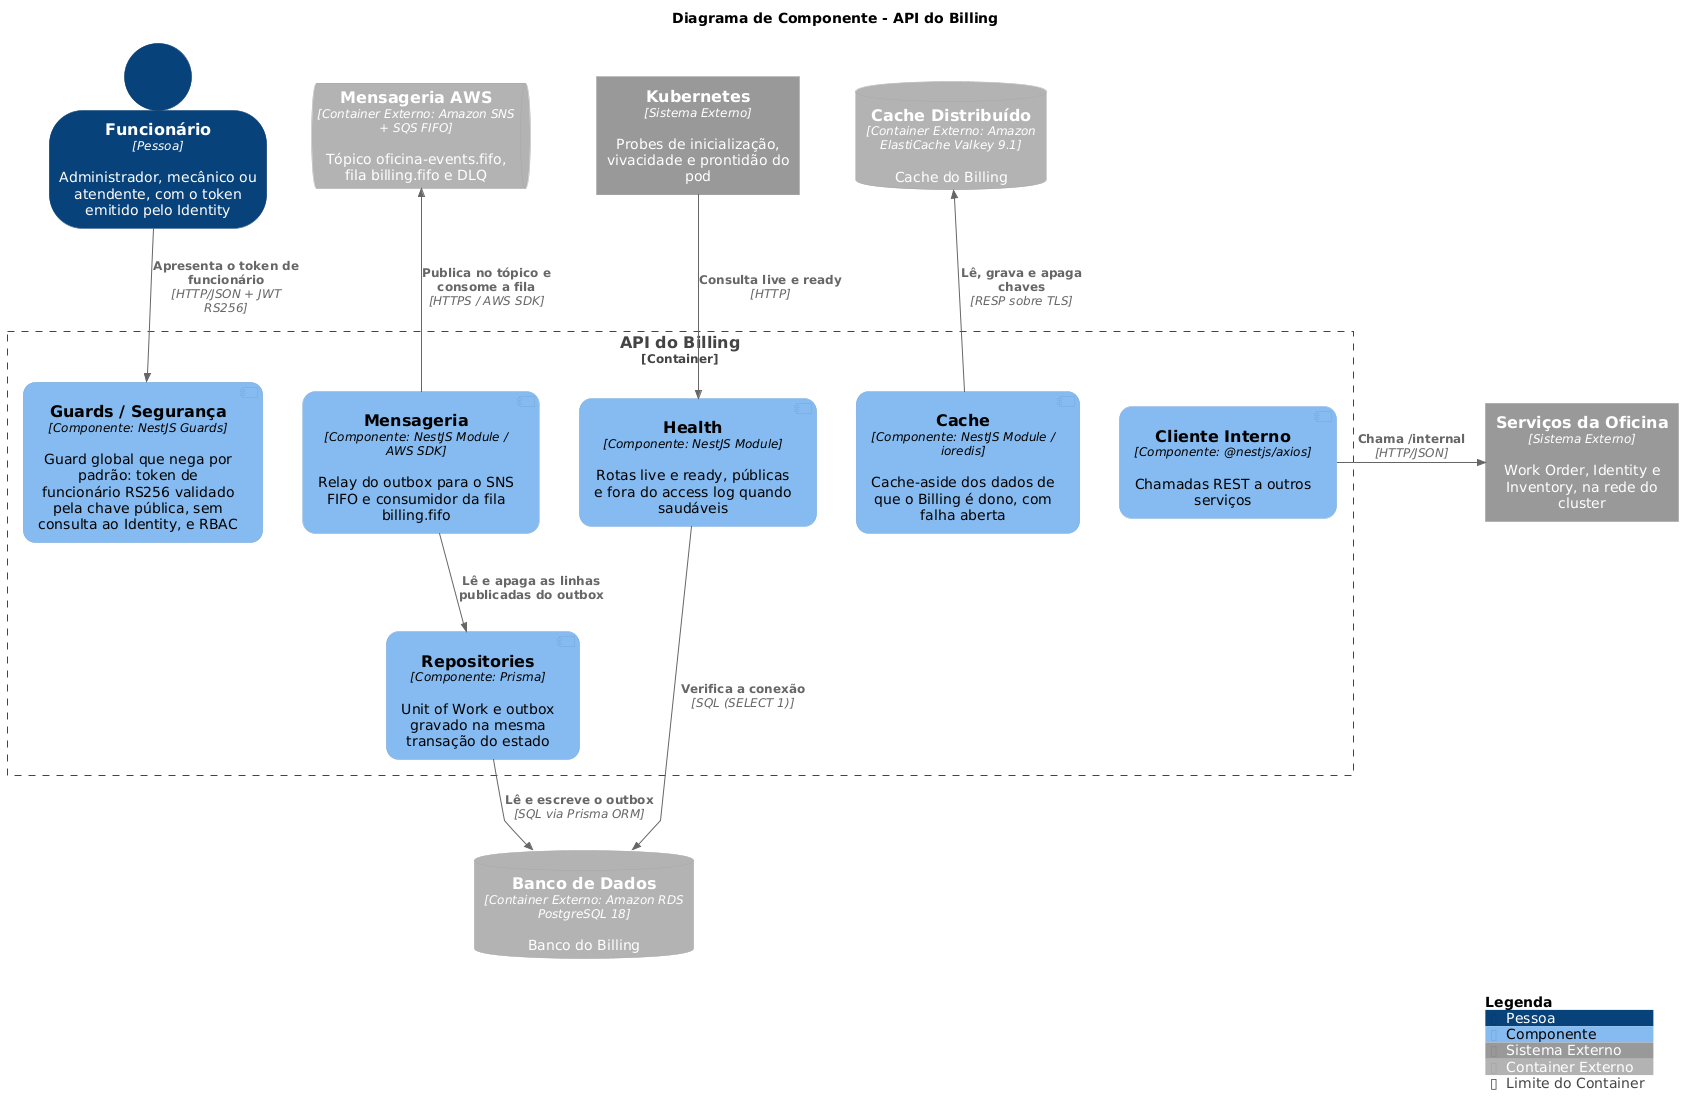

The diagram above was rendered by PlantUML. Its source (embedded in the PNG):
@startuml c4-component
!include https://raw.githubusercontent.com/plantuml-stdlib/C4-PlantUML/v2.14.0/C4_Component.puml

!$LEGEND_TITLE_TEXT = "Legenda"
UpdateElementStyle("component", $legendText="Componente")
UpdateElementStyle("person", $legendText="Pessoa")
UpdateElementStyle("external_system", $legendText="Sistema Externo")
UpdateElementStyle("external_container", $legendText="Container Externo")
UpdateBoundaryStyle("container", $type="Container", $legendText="Limite do Container")

SHOW_ELEMENT_TYPE($hidePersonType="false")
SHOW_PERSON_OUTLINE()
skinparam defaultFontName Arial

skinparam linetype polyline
skinparam nodesep 40
skinparam ranksep 60

skinparam component {
  BackgroundColor #85BBF0
  FontColor #000000
  BorderColor #78A8D8
  RoundCorner 25
}

title Diagrama de Componente - API do Billing

Person(staff, "Funcionário", "Administrador, mecânico ou atendente, com o token emitido pelo Identity")
ContainerQueue_Ext(sns, "Mensageria AWS", "Amazon SNS + SQS FIFO", "Tópico oficina-events.fifo, fila billing.fifo e DLQ")
System_Ext(k8s, "Kubernetes", "Probes de inicialização, vivacidade e prontidão do pod")
ContainerDb_Ext(valkey, "Cache Distribuído", "Amazon ElastiCache Valkey 9.1", "Cache do Billing")

Container_Boundary(api, "API do Billing") {
    Component(guards, "Guards / Segurança", "NestJS Guards", "Guard global que nega por padrão: token de funcionário RS256 validado pela chave pública, sem consulta ao Identity, e RBAC", $baseShape="component")
    Component(messaging, "Mensageria", "NestJS Module / AWS SDK", "Relay do outbox para o SNS FIFO e consumidor da fila billing.fifo", $baseShape="component")
    Component(health, "Health", "NestJS Module", "Rotas live e ready, públicas e fora do access log quando saudáveis", $baseShape="component")
    Component(cache, "Cache", "NestJS Module / ioredis", "Cache-aside dos dados de que o Billing é dono, com falha aberta", $baseShape="component")
    Component(internalClient, "Cliente Interno", "@nestjs/axios", "Chamadas REST a outros serviços", $baseShape="component")
    Component(repositories, "Repositories", "Prisma", "Unit of Work e outbox gravado na mesma transação do estado", $baseShape="component")
}

System_Ext(services, "Serviços da Oficina", "Work Order, Identity e Inventory, na rede do cluster")
ContainerDb_Ext(postgres, "Banco de Dados", "Amazon RDS PostgreSQL 18", "Banco do Billing")

Lay_R(staff, sns)
Lay_R(sns, k8s)
Lay_R(k8s, valkey)
Lay_R(guards, messaging)
Lay_R(messaging, health)
Lay_R(health, cache)
Lay_R(cache, internalClient)

Rel_D(staff, guards, "Apresenta o token de funcionário", "HTTP/JSON + JWT RS256")
Rel_D(k8s, health, "Consulta live e ready", "HTTP")
Rel_U(messaging, sns, "Publica no tópico e consome a fila", "HTTPS / AWS SDK")
Rel_U(cache, valkey, "Lê, grava e apaga chaves", "RESP sobre TLS")
Rel_R(internalClient, services, "Chama /internal", "HTTP/JSON")
Rel_D(health, postgres, "Verifica a conexão", "SQL (SELECT 1)")
Rel_D(messaging, repositories, "Lê e apaga as linhas publicadas do outbox")
Rel_D(repositories, postgres, "Lê e escreve o outbox", "SQL via Prisma ORM")

SHOW_LEGEND()
@enduml